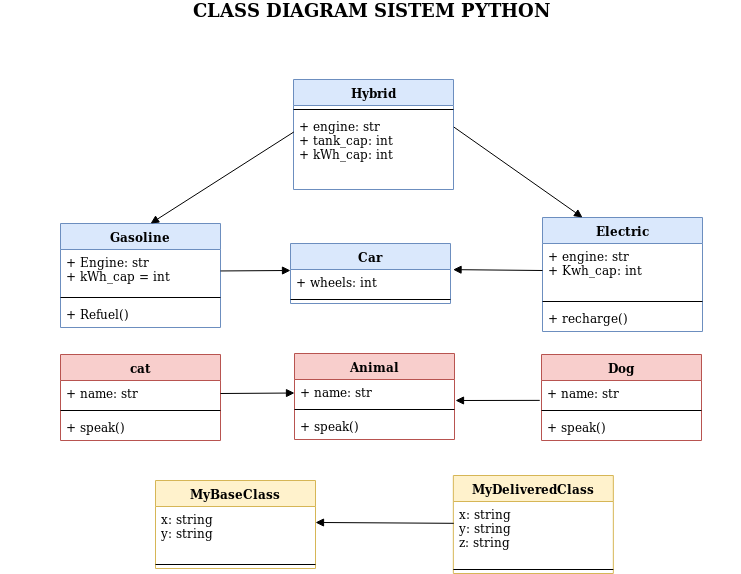

The diagram above was exported from draw.io. Its source (the exported page's mxGraphModel, read from the mxfile embedded in the PNG):
<mxGraphModel dx="1320" dy="634" grid="1" gridSize="10" guides="1" tooltips="1" connect="1" arrows="1" fold="1" page="1" pageScale="1" pageWidth="850" pageHeight="1100" math="0" shadow="0">
  <root>
    <mxCell id="0" />
    <mxCell id="1" parent="0" />
    <mxCell id="fPl6rERicBZiTyQ97fZV-1" value="Electric" style="swimlane;fontStyle=1;align=center;verticalAlign=top;childLayout=stackLayout;horizontal=1;startSize=26;horizontalStack=0;resizeParent=1;resizeParentMax=0;resizeLast=0;collapsible=1;marginBottom=0;fillColor=#dae8fc;strokeColor=#6c8ebf;" vertex="1" parent="1">
      <mxGeometry x="652" y="227" width="160" height="114" as="geometry" />
    </mxCell>
    <mxCell id="fPl6rERicBZiTyQ97fZV-2" value="+ engine: str&#10;+ Kwh_cap: int&#10;&#10;" style="text;strokeColor=none;fillColor=none;align=left;verticalAlign=top;spacingLeft=4;spacingRight=4;overflow=hidden;rotatable=0;points=[[0,0.5],[1,0.5]];portConstraint=eastwest;" vertex="1" parent="fPl6rERicBZiTyQ97fZV-1">
      <mxGeometry y="26" width="160" height="54" as="geometry" />
    </mxCell>
    <mxCell id="fPl6rERicBZiTyQ97fZV-3" value="" style="line;strokeWidth=1;fillColor=none;align=left;verticalAlign=middle;spacingTop=-1;spacingLeft=3;spacingRight=3;rotatable=0;labelPosition=right;points=[];portConstraint=eastwest;" vertex="1" parent="fPl6rERicBZiTyQ97fZV-1">
      <mxGeometry y="80" width="160" height="8" as="geometry" />
    </mxCell>
    <mxCell id="fPl6rERicBZiTyQ97fZV-4" value="+ recharge()" style="text;strokeColor=none;fillColor=none;align=left;verticalAlign=top;spacingLeft=4;spacingRight=4;overflow=hidden;rotatable=0;points=[[0,0.5],[1,0.5]];portConstraint=eastwest;" vertex="1" parent="fPl6rERicBZiTyQ97fZV-1">
      <mxGeometry y="88" width="160" height="26" as="geometry" />
    </mxCell>
    <mxCell id="fPl6rERicBZiTyQ97fZV-5" value="Gasoline" style="swimlane;fontStyle=1;align=center;verticalAlign=top;childLayout=stackLayout;horizontal=1;startSize=26;horizontalStack=0;resizeParent=1;resizeParentMax=0;resizeLast=0;collapsible=1;marginBottom=0;fillColor=#dae8fc;strokeColor=#6c8ebf;" vertex="1" parent="1">
      <mxGeometry x="170" y="233" width="160" height="104" as="geometry" />
    </mxCell>
    <mxCell id="fPl6rERicBZiTyQ97fZV-6" value="+ Engine: str&#10;+ kWh_cap = int&#10;" style="text;strokeColor=none;fillColor=none;align=left;verticalAlign=top;spacingLeft=4;spacingRight=4;overflow=hidden;rotatable=0;points=[[0,0.5],[1,0.5]];portConstraint=eastwest;" vertex="1" parent="fPl6rERicBZiTyQ97fZV-5">
      <mxGeometry y="26" width="160" height="44" as="geometry" />
    </mxCell>
    <mxCell id="fPl6rERicBZiTyQ97fZV-7" value="" style="line;strokeWidth=1;fillColor=none;align=left;verticalAlign=middle;spacingTop=-1;spacingLeft=3;spacingRight=3;rotatable=0;labelPosition=right;points=[];portConstraint=eastwest;" vertex="1" parent="fPl6rERicBZiTyQ97fZV-5">
      <mxGeometry y="70" width="160" height="8" as="geometry" />
    </mxCell>
    <mxCell id="fPl6rERicBZiTyQ97fZV-8" value="+ Refuel()" style="text;strokeColor=none;fillColor=none;align=left;verticalAlign=top;spacingLeft=4;spacingRight=4;overflow=hidden;rotatable=0;points=[[0,0.5],[1,0.5]];portConstraint=eastwest;" vertex="1" parent="fPl6rERicBZiTyQ97fZV-5">
      <mxGeometry y="78" width="160" height="26" as="geometry" />
    </mxCell>
    <mxCell id="fPl6rERicBZiTyQ97fZV-9" value="Hybrid" style="swimlane;fontStyle=1;align=center;verticalAlign=top;childLayout=stackLayout;horizontal=1;startSize=26;horizontalStack=0;resizeParent=1;resizeParentMax=0;resizeLast=0;collapsible=1;marginBottom=0;fillColor=#dae8fc;strokeColor=#6c8ebf;" vertex="1" parent="1">
      <mxGeometry x="403" y="89" width="160" height="110" as="geometry" />
    </mxCell>
    <mxCell id="fPl6rERicBZiTyQ97fZV-11" value="" style="line;strokeWidth=1;fillColor=none;align=left;verticalAlign=middle;spacingTop=-1;spacingLeft=3;spacingRight=3;rotatable=0;labelPosition=right;points=[];portConstraint=eastwest;" vertex="1" parent="fPl6rERicBZiTyQ97fZV-9">
      <mxGeometry y="26" width="160" height="8" as="geometry" />
    </mxCell>
    <mxCell id="fPl6rERicBZiTyQ97fZV-10" value="+ engine: str&#10;+ tank_cap: int&#10;+ kWh_cap: int&#10;" style="text;strokeColor=none;fillColor=none;align=left;verticalAlign=top;spacingLeft=4;spacingRight=4;overflow=hidden;rotatable=0;points=[[0,0.5],[1,0.5]];portConstraint=eastwest;" vertex="1" parent="fPl6rERicBZiTyQ97fZV-9">
      <mxGeometry y="34" width="160" height="76" as="geometry" />
    </mxCell>
    <mxCell id="fPl6rERicBZiTyQ97fZV-13" value="Car" style="swimlane;fontStyle=1;align=center;verticalAlign=top;childLayout=stackLayout;horizontal=1;startSize=26;horizontalStack=0;resizeParent=1;resizeParentMax=0;resizeLast=0;collapsible=1;marginBottom=0;fillColor=#dae8fc;strokeColor=#6c8ebf;" vertex="1" parent="1">
      <mxGeometry x="400" y="253" width="160" height="60" as="geometry" />
    </mxCell>
    <mxCell id="fPl6rERicBZiTyQ97fZV-14" value="+ wheels: int" style="text;strokeColor=none;fillColor=none;align=left;verticalAlign=top;spacingLeft=4;spacingRight=4;overflow=hidden;rotatable=0;points=[[0,0.5],[1,0.5]];portConstraint=eastwest;" vertex="1" parent="fPl6rERicBZiTyQ97fZV-13">
      <mxGeometry y="26" width="160" height="26" as="geometry" />
    </mxCell>
    <mxCell id="fPl6rERicBZiTyQ97fZV-15" value="" style="line;strokeWidth=1;fillColor=none;align=left;verticalAlign=middle;spacingTop=-1;spacingLeft=3;spacingRight=3;rotatable=0;labelPosition=right;points=[];portConstraint=eastwest;" vertex="1" parent="fPl6rERicBZiTyQ97fZV-13">
      <mxGeometry y="52" width="160" height="8" as="geometry" />
    </mxCell>
    <mxCell id="fPl6rERicBZiTyQ97fZV-19" value="" style="html=1;verticalAlign=bottom;endArrow=block;entryX=0;entryY=0.038;entryDx=0;entryDy=0;entryPerimeter=0;" edge="1" parent="1" source="fPl6rERicBZiTyQ97fZV-6" target="fPl6rERicBZiTyQ97fZV-14">
      <mxGeometry width="80" relative="1" as="geometry">
        <mxPoint x="250" y="200" as="sourcePoint" />
        <mxPoint x="330" y="200" as="targetPoint" />
      </mxGeometry>
    </mxCell>
    <mxCell id="fPl6rERicBZiTyQ97fZV-20" value="" style="html=1;verticalAlign=bottom;endArrow=block;entryX=1.016;entryY=0.005;entryDx=0;entryDy=0;entryPerimeter=0;exitX=0;exitY=0.5;exitDx=0;exitDy=0;" edge="1" parent="1" source="fPl6rERicBZiTyQ97fZV-2" target="fPl6rERicBZiTyQ97fZV-14">
      <mxGeometry x="0.0938" y="-8" width="80" relative="1" as="geometry">
        <mxPoint x="610" y="160" as="sourcePoint" />
        <mxPoint x="690" y="160" as="targetPoint" />
        <mxPoint as="offset" />
      </mxGeometry>
    </mxCell>
    <mxCell id="fPl6rERicBZiTyQ97fZV-22" value="Dog" style="swimlane;fontStyle=1;align=center;verticalAlign=top;childLayout=stackLayout;horizontal=1;startSize=26;horizontalStack=0;resizeParent=1;resizeParentMax=0;resizeLast=0;collapsible=1;marginBottom=0;fillColor=#f8cecc;strokeColor=#b85450;" vertex="1" parent="1">
      <mxGeometry x="651" y="364" width="160" height="86" as="geometry" />
    </mxCell>
    <mxCell id="fPl6rERicBZiTyQ97fZV-23" value="+ name: str" style="text;strokeColor=none;fillColor=none;align=left;verticalAlign=top;spacingLeft=4;spacingRight=4;overflow=hidden;rotatable=0;points=[[0,0.5],[1,0.5]];portConstraint=eastwest;" vertex="1" parent="fPl6rERicBZiTyQ97fZV-22">
      <mxGeometry y="26" width="160" height="26" as="geometry" />
    </mxCell>
    <mxCell id="fPl6rERicBZiTyQ97fZV-24" value="" style="line;strokeWidth=1;fillColor=none;align=left;verticalAlign=middle;spacingTop=-1;spacingLeft=3;spacingRight=3;rotatable=0;labelPosition=right;points=[];portConstraint=eastwest;" vertex="1" parent="fPl6rERicBZiTyQ97fZV-22">
      <mxGeometry y="52" width="160" height="8" as="geometry" />
    </mxCell>
    <mxCell id="fPl6rERicBZiTyQ97fZV-25" value="+ speak()" style="text;strokeColor=none;fillColor=none;align=left;verticalAlign=top;spacingLeft=4;spacingRight=4;overflow=hidden;rotatable=0;points=[[0,0.5],[1,0.5]];portConstraint=eastwest;" vertex="1" parent="fPl6rERicBZiTyQ97fZV-22">
      <mxGeometry y="60" width="160" height="26" as="geometry" />
    </mxCell>
    <mxCell id="fPl6rERicBZiTyQ97fZV-26" value="cat" style="swimlane;fontStyle=1;align=center;verticalAlign=top;childLayout=stackLayout;horizontal=1;startSize=26;horizontalStack=0;resizeParent=1;resizeParentMax=0;resizeLast=0;collapsible=1;marginBottom=0;fillColor=#f8cecc;strokeColor=#b85450;" vertex="1" parent="1">
      <mxGeometry x="170" y="364" width="160" height="86" as="geometry" />
    </mxCell>
    <mxCell id="fPl6rERicBZiTyQ97fZV-27" value="+ name: str" style="text;strokeColor=none;fillColor=none;align=left;verticalAlign=top;spacingLeft=4;spacingRight=4;overflow=hidden;rotatable=0;points=[[0,0.5],[1,0.5]];portConstraint=eastwest;" vertex="1" parent="fPl6rERicBZiTyQ97fZV-26">
      <mxGeometry y="26" width="160" height="26" as="geometry" />
    </mxCell>
    <mxCell id="fPl6rERicBZiTyQ97fZV-28" value="" style="line;strokeWidth=1;fillColor=none;align=left;verticalAlign=middle;spacingTop=-1;spacingLeft=3;spacingRight=3;rotatable=0;labelPosition=right;points=[];portConstraint=eastwest;" vertex="1" parent="fPl6rERicBZiTyQ97fZV-26">
      <mxGeometry y="52" width="160" height="8" as="geometry" />
    </mxCell>
    <mxCell id="fPl6rERicBZiTyQ97fZV-29" value="+ speak()" style="text;strokeColor=none;fillColor=none;align=left;verticalAlign=top;spacingLeft=4;spacingRight=4;overflow=hidden;rotatable=0;points=[[0,0.5],[1,0.5]];portConstraint=eastwest;" vertex="1" parent="fPl6rERicBZiTyQ97fZV-26">
      <mxGeometry y="60" width="160" height="26" as="geometry" />
    </mxCell>
    <mxCell id="fPl6rERicBZiTyQ97fZV-30" value="Animal" style="swimlane;fontStyle=1;align=center;verticalAlign=top;childLayout=stackLayout;horizontal=1;startSize=26;horizontalStack=0;resizeParent=1;resizeParentMax=0;resizeLast=0;collapsible=1;marginBottom=0;fillColor=#f8cecc;strokeColor=#b85450;" vertex="1" parent="1">
      <mxGeometry x="404" y="363" width="160" height="86" as="geometry" />
    </mxCell>
    <mxCell id="fPl6rERicBZiTyQ97fZV-31" value="+ name: str" style="text;strokeColor=none;fillColor=none;align=left;verticalAlign=top;spacingLeft=4;spacingRight=4;overflow=hidden;rotatable=0;points=[[0,0.5],[1,0.5]];portConstraint=eastwest;" vertex="1" parent="fPl6rERicBZiTyQ97fZV-30">
      <mxGeometry y="26" width="160" height="26" as="geometry" />
    </mxCell>
    <mxCell id="fPl6rERicBZiTyQ97fZV-32" value="" style="line;strokeWidth=1;fillColor=none;align=left;verticalAlign=middle;spacingTop=-1;spacingLeft=3;spacingRight=3;rotatable=0;labelPosition=right;points=[];portConstraint=eastwest;" vertex="1" parent="fPl6rERicBZiTyQ97fZV-30">
      <mxGeometry y="52" width="160" height="8" as="geometry" />
    </mxCell>
    <mxCell id="fPl6rERicBZiTyQ97fZV-33" value="+ speak()" style="text;strokeColor=none;fillColor=none;align=left;verticalAlign=top;spacingLeft=4;spacingRight=4;overflow=hidden;rotatable=0;points=[[0,0.5],[1,0.5]];portConstraint=eastwest;" vertex="1" parent="fPl6rERicBZiTyQ97fZV-30">
      <mxGeometry y="60" width="160" height="26" as="geometry" />
    </mxCell>
    <mxCell id="fPl6rERicBZiTyQ97fZV-34" value="" style="html=1;verticalAlign=bottom;endArrow=block;exitX=1;exitY=0.5;exitDx=0;exitDy=0;" edge="1" parent="1" source="fPl6rERicBZiTyQ97fZV-27" target="fPl6rERicBZiTyQ97fZV-31">
      <mxGeometry width="80" relative="1" as="geometry">
        <mxPoint x="320" y="410" as="sourcePoint" />
        <mxPoint x="400" y="410" as="targetPoint" />
      </mxGeometry>
    </mxCell>
    <mxCell id="fPl6rERicBZiTyQ97fZV-36" value="" style="html=1;verticalAlign=bottom;endArrow=block;exitX=-0.011;exitY=0.765;exitDx=0;exitDy=0;exitPerimeter=0;" edge="1" parent="1" source="fPl6rERicBZiTyQ97fZV-23">
      <mxGeometry width="80" relative="1" as="geometry">
        <mxPoint x="640" y="410" as="sourcePoint" />
        <mxPoint x="565" y="410" as="targetPoint" />
      </mxGeometry>
    </mxCell>
    <mxCell id="fPl6rERicBZiTyQ97fZV-37" value="" style="html=1;verticalAlign=bottom;endArrow=block;exitX=0.002;exitY=0.243;exitDx=0;exitDy=0;exitPerimeter=0;entryX=0.563;entryY=0;entryDx=0;entryDy=0;entryPerimeter=0;" edge="1" parent="1" source="fPl6rERicBZiTyQ97fZV-10" target="fPl6rERicBZiTyQ97fZV-5">
      <mxGeometry width="80" relative="1" as="geometry">
        <mxPoint x="260" y="150" as="sourcePoint" />
        <mxPoint x="340" y="150" as="targetPoint" />
      </mxGeometry>
    </mxCell>
    <mxCell id="fPl6rERicBZiTyQ97fZV-39" value="" style="html=1;verticalAlign=bottom;endArrow=block;entryX=0.25;entryY=0;entryDx=0;entryDy=0;exitX=1.002;exitY=0.178;exitDx=0;exitDy=0;exitPerimeter=0;" edge="1" parent="1" source="fPl6rERicBZiTyQ97fZV-10" target="fPl6rERicBZiTyQ97fZV-1">
      <mxGeometry width="80" relative="1" as="geometry">
        <mxPoint x="630" y="140" as="sourcePoint" />
        <mxPoint x="710" y="140" as="targetPoint" />
      </mxGeometry>
    </mxCell>
    <mxCell id="fPl6rERicBZiTyQ97fZV-40" value="MyDeliveredClass" style="swimlane;fontStyle=1;align=center;verticalAlign=top;childLayout=stackLayout;horizontal=1;startSize=26;horizontalStack=0;resizeParent=1;resizeParentMax=0;resizeLast=0;collapsible=1;marginBottom=0;fillColor=#fff2cc;strokeColor=#d6b656;" vertex="1" parent="1">
      <mxGeometry x="562.8333333333333" y="485" width="160" height="98" as="geometry" />
    </mxCell>
    <mxCell id="fPl6rERicBZiTyQ97fZV-41" value="x: string&#10;y: string&#10;z: string&#10;" style="text;strokeColor=none;fillColor=none;align=left;verticalAlign=top;spacingLeft=4;spacingRight=4;overflow=hidden;rotatable=0;points=[[0,0.5],[1,0.5]];portConstraint=eastwest;" vertex="1" parent="fPl6rERicBZiTyQ97fZV-40">
      <mxGeometry y="26" width="160" height="64" as="geometry" />
    </mxCell>
    <mxCell id="fPl6rERicBZiTyQ97fZV-42" value="" style="line;strokeWidth=1;fillColor=none;align=left;verticalAlign=middle;spacingTop=-1;spacingLeft=3;spacingRight=3;rotatable=0;labelPosition=right;points=[];portConstraint=eastwest;" vertex="1" parent="fPl6rERicBZiTyQ97fZV-40">
      <mxGeometry y="90" width="160" height="8" as="geometry" />
    </mxCell>
    <mxCell id="fPl6rERicBZiTyQ97fZV-48" value="MyBaseClass" style="swimlane;fontStyle=1;align=center;verticalAlign=top;childLayout=stackLayout;horizontal=1;startSize=26;horizontalStack=0;resizeParent=1;resizeParentMax=0;resizeLast=0;collapsible=1;marginBottom=0;fillColor=#fff2cc;strokeColor=#d6b656;" vertex="1" parent="1">
      <mxGeometry x="265" y="490" width="160" height="88" as="geometry" />
    </mxCell>
    <mxCell id="fPl6rERicBZiTyQ97fZV-49" value="x: string&#10;y: string" style="text;strokeColor=none;fillColor=none;align=left;verticalAlign=top;spacingLeft=4;spacingRight=4;overflow=hidden;rotatable=0;points=[[0,0.5],[1,0.5]];portConstraint=eastwest;" vertex="1" parent="fPl6rERicBZiTyQ97fZV-48">
      <mxGeometry y="26" width="160" height="54" as="geometry" />
    </mxCell>
    <mxCell id="fPl6rERicBZiTyQ97fZV-50" value="" style="line;strokeWidth=1;fillColor=none;align=left;verticalAlign=middle;spacingTop=-1;spacingLeft=3;spacingRight=3;rotatable=0;labelPosition=right;points=[];portConstraint=eastwest;" vertex="1" parent="fPl6rERicBZiTyQ97fZV-48">
      <mxGeometry y="80" width="160" height="8" as="geometry" />
    </mxCell>
    <mxCell id="fPl6rERicBZiTyQ97fZV-51" value="" style="html=1;verticalAlign=bottom;endArrow=block;entryX=1;entryY=0.296;entryDx=0;entryDy=0;entryPerimeter=0;exitX=0.003;exitY=0.341;exitDx=0;exitDy=0;exitPerimeter=0;" edge="1" parent="1" source="fPl6rERicBZiTyQ97fZV-41" target="fPl6rERicBZiTyQ97fZV-49">
      <mxGeometry width="80" relative="1" as="geometry">
        <mxPoint x="490" y="620" as="sourcePoint" />
        <mxPoint x="570" y="620" as="targetPoint" />
      </mxGeometry>
    </mxCell>
    <mxCell id="fPl6rERicBZiTyQ97fZV-52" value="&lt;b&gt;&lt;font style=&quot;font-size: 18px&quot;&gt;CLASS DIAGRAM SISTEM PYTHON&lt;/font&gt;&lt;/b&gt;" style="text;html=1;strokeColor=none;fillColor=none;align=center;verticalAlign=middle;whiteSpace=wrap;rounded=0;" vertex="1" parent="1">
      <mxGeometry x="110" y="10" width="740" height="20" as="geometry" />
    </mxCell>
  </root>
</mxGraphModel>